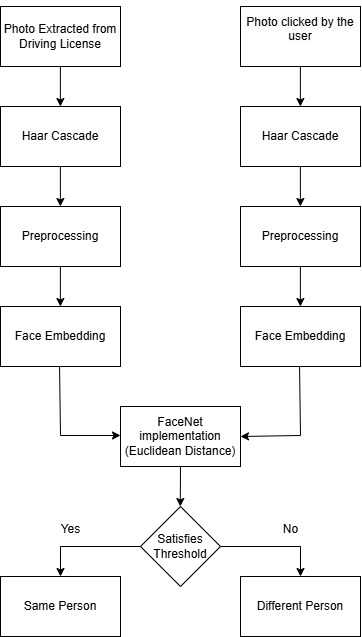

The diagram above was exported from draw.io. Its source (the exported page's mxGraphModel, read from the mxfile embedded in the PNG):
<mxGraphModel dx="325" dy="708" grid="1" gridSize="10" guides="1" tooltips="1" connect="0" arrows="1" fold="1" page="1" pageScale="1" pageWidth="850" pageHeight="1100" math="0" shadow="0">
  <root>
    <mxCell id="0" />
    <mxCell id="1" parent="0" />
    <mxCell id="PcDJ_q19v62iPFyCjhsn-1" value="Photo Extracted from Driving License" style="rounded=0;whiteSpace=wrap;html=1;" vertex="1" parent="1">
      <mxGeometry x="340" y="350" width="120" height="60" as="geometry" />
    </mxCell>
    <mxCell id="PcDJ_q19v62iPFyCjhsn-3" value="Haar Cascade" style="rounded=0;whiteSpace=wrap;html=1;" vertex="1" parent="1">
      <mxGeometry x="340" y="450" width="120" height="60" as="geometry" />
    </mxCell>
    <mxCell id="PcDJ_q19v62iPFyCjhsn-4" value="Preprocessing" style="rounded=0;whiteSpace=wrap;html=1;" vertex="1" parent="1">
      <mxGeometry x="340" y="550" width="120" height="60" as="geometry" />
    </mxCell>
    <mxCell id="PcDJ_q19v62iPFyCjhsn-5" value="Face Embedding" style="rounded=0;whiteSpace=wrap;html=1;" vertex="1" parent="1">
      <mxGeometry x="340" y="650" width="120" height="60" as="geometry" />
    </mxCell>
    <mxCell id="PcDJ_q19v62iPFyCjhsn-7" value="" style="endArrow=classic;html=1;rounded=0;" edge="1" parent="1">
      <mxGeometry width="50" height="50" relative="1" as="geometry">
        <mxPoint x="399.89" y="410" as="sourcePoint" />
        <mxPoint x="399.89" y="450" as="targetPoint" />
      </mxGeometry>
    </mxCell>
    <mxCell id="PcDJ_q19v62iPFyCjhsn-8" value="" style="endArrow=classic;html=1;rounded=0;" edge="1" parent="1">
      <mxGeometry width="50" height="50" relative="1" as="geometry">
        <mxPoint x="399.89" y="510" as="sourcePoint" />
        <mxPoint x="399.89" y="550" as="targetPoint" />
      </mxGeometry>
    </mxCell>
    <mxCell id="PcDJ_q19v62iPFyCjhsn-9" value="" style="endArrow=classic;html=1;rounded=0;" edge="1" parent="1">
      <mxGeometry width="50" height="50" relative="1" as="geometry">
        <mxPoint x="399.89" y="610" as="sourcePoint" />
        <mxPoint x="399.89" y="650" as="targetPoint" />
      </mxGeometry>
    </mxCell>
    <mxCell id="PcDJ_q19v62iPFyCjhsn-10" value="&#10;&lt;span style=&quot;color: rgb(0, 0, 0); font-family: Helvetica; font-size: 12px; font-style: normal; font-variant-ligatures: normal; font-variant-caps: normal; font-weight: 400; letter-spacing: normal; orphans: 2; text-align: center; text-indent: 0px; text-transform: none; widows: 2; word-spacing: 0px; -webkit-text-stroke-width: 0px; white-space: normal; background-color: rgb(251, 251, 251); text-decoration-thickness: initial; text-decoration-style: initial; text-decoration-color: initial; display: inline !important; float: none;&quot;&gt;Photo clicked by the user&lt;/span&gt;&#10;&#10;" style="rounded=0;whiteSpace=wrap;html=1;" vertex="1" parent="1">
      <mxGeometry x="580" y="350" width="120" height="60" as="geometry" />
    </mxCell>
    <mxCell id="PcDJ_q19v62iPFyCjhsn-12" value="Haar Cascade" style="rounded=0;whiteSpace=wrap;html=1;" vertex="1" parent="1">
      <mxGeometry x="580" y="450" width="120" height="60" as="geometry" />
    </mxCell>
    <mxCell id="PcDJ_q19v62iPFyCjhsn-13" value="Preprocessing" style="rounded=0;whiteSpace=wrap;html=1;" vertex="1" parent="1">
      <mxGeometry x="580" y="550" width="120" height="60" as="geometry" />
    </mxCell>
    <mxCell id="PcDJ_q19v62iPFyCjhsn-14" value="&#10;&lt;br style=&quot;forced-color-adjust: none; color: rgb(0, 0, 0); font-family: Helvetica; font-size: 12px; font-style: normal; font-variant-ligatures: normal; font-variant-caps: normal; font-weight: 400; letter-spacing: normal; orphans: 2; text-align: center; text-indent: 0px; text-transform: none; widows: 2; word-spacing: 0px; -webkit-text-stroke-width: 0px; white-space: normal; background-color: rgb(251, 251, 251); text-decoration-thickness: initial; text-decoration-style: initial; text-decoration-color: initial;&quot;&gt;&lt;span style=&quot;forced-color-adjust: none; color: rgb(0, 0, 0); font-family: Helvetica; font-size: 12px; font-style: normal; font-variant-ligatures: normal; font-variant-caps: normal; font-weight: 400; letter-spacing: normal; orphans: 2; text-align: center; text-indent: 0px; text-transform: none; widows: 2; word-spacing: 0px; -webkit-text-stroke-width: 0px; white-space: normal; text-decoration-thickness: initial; text-decoration-style: initial; text-decoration-color: initial; background-color: rgb(251, 251, 251); float: none; display: inline !important;&quot;&gt;Face Embedding&lt;/span&gt;&lt;br style=&quot;forced-color-adjust: none; color: rgb(0, 0, 0); font-family: Helvetica; font-size: 12px; font-style: normal; font-variant-ligatures: normal; font-variant-caps: normal; font-weight: 400; letter-spacing: normal; orphans: 2; text-align: center; text-indent: 0px; text-transform: none; widows: 2; word-spacing: 0px; -webkit-text-stroke-width: 0px; white-space: normal; background-color: rgb(251, 251, 251); text-decoration-thickness: initial; text-decoration-style: initial; text-decoration-color: initial;&quot;&gt;&#10;&#10;" style="rounded=0;whiteSpace=wrap;html=1;" vertex="1" parent="1">
      <mxGeometry x="580" y="650" width="120" height="60" as="geometry" />
    </mxCell>
    <mxCell id="PcDJ_q19v62iPFyCjhsn-16" value="" style="endArrow=classic;html=1;rounded=0;" edge="1" parent="1">
      <mxGeometry width="50" height="50" relative="1" as="geometry">
        <mxPoint x="639.89" y="410" as="sourcePoint" />
        <mxPoint x="639.89" y="450" as="targetPoint" />
      </mxGeometry>
    </mxCell>
    <mxCell id="PcDJ_q19v62iPFyCjhsn-17" value="" style="endArrow=classic;html=1;rounded=0;" edge="1" parent="1">
      <mxGeometry width="50" height="50" relative="1" as="geometry">
        <mxPoint x="639.89" y="510" as="sourcePoint" />
        <mxPoint x="639.89" y="550" as="targetPoint" />
      </mxGeometry>
    </mxCell>
    <mxCell id="PcDJ_q19v62iPFyCjhsn-18" value="" style="endArrow=classic;html=1;rounded=0;" edge="1" parent="1">
      <mxGeometry width="50" height="50" relative="1" as="geometry">
        <mxPoint x="639.89" y="610" as="sourcePoint" />
        <mxPoint x="639.89" y="650" as="targetPoint" />
      </mxGeometry>
    </mxCell>
    <mxCell id="PcDJ_q19v62iPFyCjhsn-19" value="FaceNet implementation (Euclidean Distance)" style="rounded=0;whiteSpace=wrap;html=1;" vertex="1" parent="1">
      <mxGeometry x="460" y="750" width="120" height="60" as="geometry" />
    </mxCell>
    <mxCell id="PcDJ_q19v62iPFyCjhsn-20" value="" style="endArrow=classic;html=1;rounded=0;exitX=0.492;exitY=1.017;exitDx=0;exitDy=0;exitPerimeter=0;" edge="1" parent="1">
      <mxGeometry width="50" height="50" relative="1" as="geometry">
        <mxPoint x="399.04" y="709.9999999999998" as="sourcePoint" />
        <mxPoint x="460" y="778.98" as="targetPoint" />
        <Array as="points">
          <mxPoint x="400" y="778.98" />
        </Array>
      </mxGeometry>
    </mxCell>
    <mxCell id="PcDJ_q19v62iPFyCjhsn-21" value="" style="endArrow=classic;html=1;rounded=0;exitX=0.492;exitY=1.017;exitDx=0;exitDy=0;exitPerimeter=0;entryX=1;entryY=0.5;entryDx=0;entryDy=0;" edge="1" parent="1" target="PcDJ_q19v62iPFyCjhsn-19">
      <mxGeometry width="50" height="50" relative="1" as="geometry">
        <mxPoint x="639.04" y="709.9999999999998" as="sourcePoint" />
        <mxPoint x="700" y="778.98" as="targetPoint" />
        <Array as="points">
          <mxPoint x="640" y="778.98" />
        </Array>
      </mxGeometry>
    </mxCell>
    <mxCell id="PcDJ_q19v62iPFyCjhsn-22" value="Satisfies Threshold" style="rhombus;whiteSpace=wrap;html=1;" vertex="1" parent="1">
      <mxGeometry x="480" y="850" width="80" height="80" as="geometry" />
    </mxCell>
    <mxCell id="PcDJ_q19v62iPFyCjhsn-25" value="Same Person" style="rounded=0;whiteSpace=wrap;html=1;" vertex="1" parent="1">
      <mxGeometry x="340" y="920" width="120" height="60" as="geometry" />
    </mxCell>
    <mxCell id="PcDJ_q19v62iPFyCjhsn-26" value="Different Person" style="rounded=0;whiteSpace=wrap;html=1;" vertex="1" parent="1">
      <mxGeometry x="580" y="920" width="120" height="60" as="geometry" />
    </mxCell>
    <mxCell id="PcDJ_q19v62iPFyCjhsn-27" value="" style="endArrow=classic;html=1;rounded=0;entryX=0.5;entryY=0;entryDx=0;entryDy=0;" edge="1" parent="1" source="PcDJ_q19v62iPFyCjhsn-22" target="PcDJ_q19v62iPFyCjhsn-25">
      <mxGeometry width="50" height="50" relative="1" as="geometry">
        <mxPoint x="370" y="900" as="sourcePoint" />
        <mxPoint x="370" y="830" as="targetPoint" />
        <Array as="points">
          <mxPoint x="400" y="890" />
        </Array>
      </mxGeometry>
    </mxCell>
    <mxCell id="PcDJ_q19v62iPFyCjhsn-28" value="" style="endArrow=classic;html=1;rounded=0;entryX=0.5;entryY=0;entryDx=0;entryDy=0;exitX=1;exitY=0.5;exitDx=0;exitDy=0;" edge="1" parent="1" source="PcDJ_q19v62iPFyCjhsn-22">
      <mxGeometry width="50" height="50" relative="1" as="geometry">
        <mxPoint x="720" y="890" as="sourcePoint" />
        <mxPoint x="640" y="920" as="targetPoint" />
        <Array as="points">
          <mxPoint x="640" y="890" />
        </Array>
      </mxGeometry>
    </mxCell>
    <mxCell id="PcDJ_q19v62iPFyCjhsn-29" value="Yes" style="text;html=1;align=center;verticalAlign=middle;resizable=0;points=[];autosize=1;strokeColor=none;fillColor=none;" vertex="1" parent="1">
      <mxGeometry x="390" y="858" width="40" height="30" as="geometry" />
    </mxCell>
    <mxCell id="PcDJ_q19v62iPFyCjhsn-30" value="No" style="text;html=1;align=center;verticalAlign=middle;resizable=0;points=[];autosize=1;strokeColor=none;fillColor=none;" vertex="1" parent="1">
      <mxGeometry x="610" y="858" width="40" height="30" as="geometry" />
    </mxCell>
    <mxCell id="PcDJ_q19v62iPFyCjhsn-31" value="" style="endArrow=classic;html=1;rounded=0;" edge="1" parent="1">
      <mxGeometry width="50" height="50" relative="1" as="geometry">
        <mxPoint x="520" y="810" as="sourcePoint" />
        <mxPoint x="519.78" y="850" as="targetPoint" />
      </mxGeometry>
    </mxCell>
  </root>
</mxGraphModel>